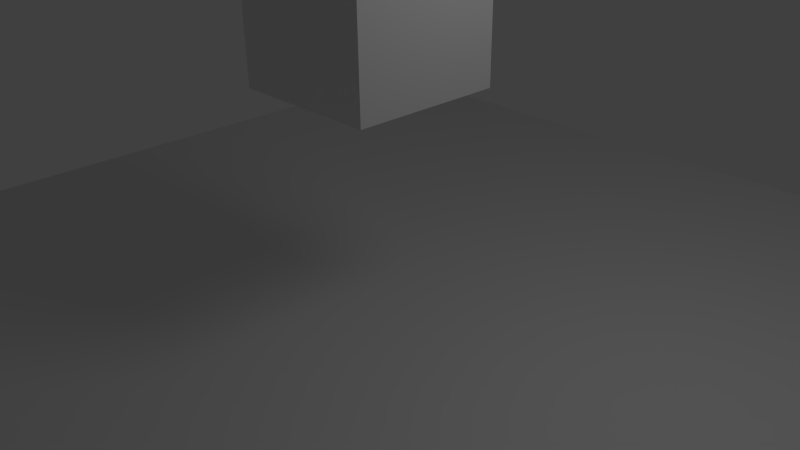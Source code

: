 # Source: cubo_game.blend  (saved by Blender 2.63.0; exported with 4.5.12 LTS)
import bpy
from mathutils import Matrix  # noqa: F401  (used for matrix-valued properties, if any)

bpy.ops.wm.read_factory_settings(use_empty=True)
scene = bpy.context.scene
scene.name = 'Scene'

# ---- collections
col_collection_1 = bpy.data.collections.new('Collection 1'); scene.collection.children.link(col_collection_1)

# ---- materials (node trees are filled in below, after node groups)
mat_material = bpy.data.materials.new('Material')
mat_material.alpha_threshold = 0.0
mat_material.use_transparent_shadow = False
mat_material.roughness = 0.5
mat_material.line_color = (0.0, 0.0, 0.0, 1.0)

# ---- material node trees

# ---- world
world_world = bpy.data.worlds.new('World'); scene.world = world_world
world_world.color = (0.05088, 0.05088, 0.05088)
world_world.use_sun_shadow = False
world_world.sun_shadow_jitter_overblur = 0.0
world_world.cycles.sampling_method = 'MANUAL'
world_world.cycles.sample_map_resolution = 256

# ---- cameras
cam_camera = bpy.data.cameras.new('Camera')
cam_camera.clip_end = 100.0
cam_camera.lens = 35.0
cam_camera.sensor_width = 32.0
cam_camera.sensor_height = 18.0
cam_camera.ortho_scale = 7.314
cam_camera.dof.focus_distance = 0.0
cam_camera.dof.aperture_fstop = 128.0

# ---- lights
light_lamp = bpy.data.lights.new('Lamp', 'POINT')
light_lamp.transmission_factor = 0.0
light_lamp.cutoff_distance = 30.0
light_lamp.energy = 100.0
light_lamp.shadow_buffer_clip_start = 1.001
light_lamp.shadow_soft_size = 1.0
light_lamp.shadow_maximum_resolution = 0.006
light_lamp.use_absolute_resolution = True
light_lamp.cycles.use_multiple_importance_sampling = False

# ---- meshes
me_plane = bpy.data.meshes.new('Plane')
me_plane.from_pydata([(1.0, -1.0, 0.0), (-1.0, -1.0, 0.0), (1.0, 1.0, 0.0), (-1.0, 1.0, 0.0)], [], [(2, 3, 1, 0)])
me_plane.use_remesh_preserve_volume = False
me_plane.use_remesh_preserve_attributes = False
me_plane.use_mirror_vertex_groups = False
me_plane.update()
me_cube_001 = bpy.data.meshes.new('Cube.001')
me_cube_001.from_pydata([(1.0, 1.0, -1.0), (1.0, -1.0, -1.0), (-1.0, -1.0, -1.0), (-1.0, 1.0, -1.0), (1.0, 1.0, 1.0), (1.0, -1.0, 1.0), (-1.0, -1.0, 1.0), (-1.0, 1.0, 1.0)], [], [(0, 1, 2, 3), (4, 7, 6, 5), (0, 4, 5, 1), (1, 5, 6, 2), (2, 6, 7, 3), (4, 0, 3, 7)])
me_cube_001.materials.append(mat_material)
me_cube_001.use_remesh_preserve_volume = False
me_cube_001.use_remesh_preserve_attributes = False
me_cube_001.use_mirror_vertex_groups = False
me_cube_001.update()
me_cube = bpy.data.meshes.new('Cube')
me_cube.from_pydata([(1.0, 1.0, -1.0), (1.0, -1.0, -1.0), (-1.0, -1.0, -1.0), (-1.0, 1.0, -1.0), (1.0, 1.0, 1.0), (1.0, -1.0, 1.0), (-1.0, -1.0, 1.0), (-1.0, 1.0, 1.0)], [], [(0, 1, 2, 3), (4, 7, 6, 5), (0, 4, 5, 1), (1, 5, 6, 2), (2, 6, 7, 3), (4, 0, 3, 7)])
me_cube.materials.append(mat_material)
me_cube.use_remesh_preserve_volume = False
me_cube.use_remesh_preserve_attributes = False
me_cube.use_mirror_vertex_groups = False
me_cube.update()

# ---- objects
ob_plane = bpy.data.objects.new('Plane', me_plane)
ob_cube_001 = bpy.data.objects.new('Cube.001', me_cube_001)
ob_cube = bpy.data.objects.new('Cube', me_cube)
ob_lamp = bpy.data.objects.new('Lamp', light_lamp)
ob_camera = bpy.data.objects.new('Camera', cam_camera)

# ---- transforms, parenting, visibility, modifiers, constraints
ob_plane.location = (0.1693, -0.1486, -0.982)
ob_plane.scale = (7.976, 7.976, 7.976)
ob_plane.lineart.crease_threshold = 0.0
ob_cube_001.location = (0.4371, -1.38, 6.024)
ob_cube_001.lock_rotations_4d = False
ob_cube_001.empty_display_type = 'ARROWS'
ob_cube_001.lineart.crease_threshold = 0.0
ob_cube.location = (0.0, 0.0, 3.212)
ob_cube.lock_rotations_4d = False
ob_cube.empty_display_type = 'ARROWS'
ob_cube.lineart.crease_threshold = 0.0
ob_lamp.location = (4.076, 1.005, 5.904)
ob_lamp.rotation_euler = (0.6503, 0.05522, 1.866)
ob_lamp.lock_rotations_4d = False
ob_lamp.empty_display_type = 'ARROWS'
ob_lamp.color = (0.0, 0.0, 0.0, 0.0)
ob_lamp.lineart.crease_threshold = 0.0
ob_camera.location = (7.481, -6.508, 5.344)
ob_camera.rotation_euler = (1.109, 0.01082, 0.8149)
ob_camera.lock_rotations_4d = False
ob_camera.empty_display_type = 'ARROWS'
ob_camera.color = (0.0, 0.0, 0.0, 0.0)
ob_camera.display_type = 'WIRE'
ob_camera.lineart.crease_threshold = 0.0

# ---- collection membership
col_collection_1.objects.link(ob_plane)
col_collection_1.objects.link(ob_cube_001)
col_collection_1.objects.link(ob_cube)
col_collection_1.objects.link(ob_lamp)
col_collection_1.objects.link(ob_camera)

# ---- scene / render settings (as saved in the file)
scene.camera = ob_camera
scene.frame_start = 1; scene.frame_end = 250; scene.frame_set(5)
scene.render.engine = 'BLENDER_EEVEE_NEXT'
scene.render.image_settings.color_mode = 'RGB'
scene.render.image_settings.compression = 90
scene.render.resolution_percentage = 50
scene.render.dither_intensity = 0.0
scene.render.bake_margin = 2
scene.render.bake_bias = 0.0
scene.cycles.use_denoising = False
scene.cycles.samples = 10
scene.cycles.sampling_pattern = 'TABULATED_SOBOL'
scene.cycles.light_sampling_threshold = 0.0
scene.cycles.use_adaptive_sampling = False
scene.cycles.use_light_tree = False
scene.cycles.blur_glossy = 0.0
scene.cycles.volume_bounces = 1
scene.cycles.pixel_filter_type = 'GAUSSIAN'
scene.cycles.sample_clamp_indirect = 0.0
scene.view_settings.view_transform = 'Standard'
bpy.context.view_layer.update()
